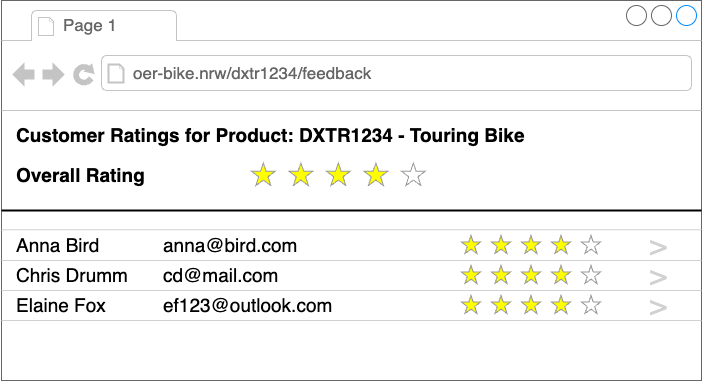

The diagram above was exported from draw.io. Its source (the exported page's mxGraphModel, read from the mxfile embedded in the PNG):
<mxGraphModel dx="1219" dy="1194" grid="1" gridSize="10" guides="1" tooltips="1" connect="1" arrows="1" fold="1" page="1" pageScale="1" pageWidth="827" pageHeight="1169" math="0" shadow="0">
  <root>
    <mxCell id="0" />
    <mxCell id="1" parent="0" />
    <mxCell id="2" value="" style="strokeWidth=1;shadow=0;dashed=0;align=center;html=1;shape=mxgraph.mockup.containers.browserWindow;rSize=0;strokeColor=#666666;strokeColor2=#008cff;strokeColor3=#c4c4c4;mainText=,;recursiveResize=0;" vertex="1" parent="1">
      <mxGeometry x="160" y="10" width="700" height="380" as="geometry" />
    </mxCell>
    <mxCell id="3" value="Page 1" style="strokeWidth=1;shadow=0;dashed=0;align=center;html=1;shape=mxgraph.mockup.containers.anchor;fontSize=17;fontColor=#666666;align=left;" vertex="1" parent="2">
      <mxGeometry x="60" y="12" width="110" height="26" as="geometry" />
    </mxCell>
    <mxCell id="4" value="oer-bike.nrw/dxtr1234/feedback" style="strokeWidth=1;shadow=0;dashed=0;align=center;html=1;shape=mxgraph.mockup.containers.anchor;rSize=0;fontSize=17;fontColor=#666666;align=left;" vertex="1" parent="2">
      <mxGeometry x="130" y="60" width="250" height="26" as="geometry" />
    </mxCell>
    <mxCell id="5" value="" style="verticalLabelPosition=bottom;shadow=0;dashed=0;align=center;html=1;verticalAlign=top;strokeWidth=1;shape=mxgraph.mockup.misc.rating;strokeColor=#999999;fillColor=#ffff00;emptyFillColor=#ffffff;grade=4;ratingScale=5;ratingStyle=star;" vertex="1" parent="2">
      <mxGeometry x="250" y="162.5" width="160" height="25" as="geometry" />
    </mxCell>
    <mxCell id="6" value="&lt;b style=&quot;font-size: 19px;&quot;&gt;&lt;font style=&quot;font-size: 19px;&quot;&gt;Customer Ratings for Product: DXTR1234 - Touring Bike&lt;/font&gt;&lt;/b&gt;" style="text;html=1;strokeColor=none;fillColor=none;align=left;verticalAlign=middle;whiteSpace=wrap;rounded=0;fontSize=19;" vertex="1" parent="2">
      <mxGeometry x="13" y="120" width="537" height="30" as="geometry" />
    </mxCell>
    <mxCell id="7" value="Anna Bird" style="text;html=1;strokeColor=none;fillColor=none;align=left;verticalAlign=middle;whiteSpace=wrap;rounded=0;fontSize=19;" vertex="1" parent="2">
      <mxGeometry x="13" y="230" width="140" height="30" as="geometry" />
    </mxCell>
    <mxCell id="8" value="" style="verticalLabelPosition=bottom;shadow=0;dashed=0;align=center;html=1;verticalAlign=top;strokeWidth=1;shape=mxgraph.mockup.misc.rating;strokeColor=#999999;fillColor=#ffff00;emptyFillColor=#ffffff;grade=4;ratingScale=5;ratingStyle=star;" vertex="1" parent="2">
      <mxGeometry x="460" y="265" width="150" height="20" as="geometry" />
    </mxCell>
    <mxCell id="9" value="Chris Drumm" style="text;html=1;strokeColor=none;fillColor=none;align=left;verticalAlign=middle;whiteSpace=wrap;rounded=0;fontSize=19;" vertex="1" parent="2">
      <mxGeometry x="13" y="260" width="140" height="30" as="geometry" />
    </mxCell>
    <mxCell id="10" value="" style="verticalLabelPosition=bottom;shadow=0;dashed=0;align=center;html=1;verticalAlign=top;strokeWidth=1;shape=mxgraph.mockup.misc.rating;strokeColor=#999999;fillColor=#ffff00;emptyFillColor=#ffffff;grade=4;ratingScale=5;ratingStyle=star;" vertex="1" parent="2">
      <mxGeometry x="460" y="295" width="150" height="20" as="geometry" />
    </mxCell>
    <mxCell id="11" value="Elaine Fox" style="text;html=1;strokeColor=none;fillColor=none;align=left;verticalAlign=middle;whiteSpace=wrap;rounded=0;fontSize=19;" vertex="1" parent="2">
      <mxGeometry x="13" y="290" width="140" height="30" as="geometry" />
    </mxCell>
    <mxCell id="12" value="&lt;b style=&quot;font-size: 19px;&quot;&gt;&lt;font style=&quot;font-size: 19px;&quot;&gt;Overall Rating&lt;/font&gt;&lt;/b&gt;" style="text;html=1;strokeColor=none;fillColor=none;align=left;verticalAlign=middle;whiteSpace=wrap;rounded=0;fontSize=19;" vertex="1" parent="2">
      <mxGeometry x="13" y="160" width="217" height="30" as="geometry" />
    </mxCell>
    <mxCell id="13" value="" style="verticalLabelPosition=bottom;shadow=0;dashed=0;align=center;html=1;verticalAlign=top;strokeWidth=1;shape=mxgraph.mockup.misc.rating;strokeColor=#999999;fillColor=#ffff00;emptyFillColor=#ffffff;grade=4;ratingScale=5;ratingStyle=star;" vertex="1" parent="2">
      <mxGeometry x="460" y="235" width="150" height="20" as="geometry" />
    </mxCell>
    <mxCell id="14" value="" style="endArrow=none;html=1;rounded=0;fontSize=19;strokeWidth=2;" edge="1" parent="2">
      <mxGeometry width="50" height="50" relative="1" as="geometry">
        <mxPoint y="210" as="sourcePoint" />
        <mxPoint x="700" y="210" as="targetPoint" />
      </mxGeometry>
    </mxCell>
    <mxCell id="15" value="" style="endArrow=none;html=1;rounded=0;fontSize=19;strokeWidth=1;strokeColor=#D1D1D1;" edge="1" parent="2">
      <mxGeometry width="50" height="50" relative="1" as="geometry">
        <mxPoint y="260" as="sourcePoint" />
        <mxPoint x="700.0000000000002" y="260" as="targetPoint" />
      </mxGeometry>
    </mxCell>
    <mxCell id="16" value="" style="endArrow=none;html=1;rounded=0;fontSize=19;strokeWidth=1;strokeColor=#D1D1D1;" edge="1" parent="2">
      <mxGeometry width="50" height="50" relative="1" as="geometry">
        <mxPoint y="290" as="sourcePoint" />
        <mxPoint x="700.0000000000002" y="290" as="targetPoint" />
      </mxGeometry>
    </mxCell>
    <mxCell id="17" value="" style="endArrow=none;html=1;rounded=0;fontSize=19;strokeWidth=1;strokeColor=#D1D1D1;" edge="1" parent="2">
      <mxGeometry width="50" height="50" relative="1" as="geometry">
        <mxPoint y="320" as="sourcePoint" />
        <mxPoint x="700.0000000000002" y="320" as="targetPoint" />
      </mxGeometry>
    </mxCell>
    <mxCell id="18" value="" style="endArrow=none;html=1;rounded=0;fontSize=19;strokeWidth=1;strokeColor=#D1D1D1;" edge="1" parent="2">
      <mxGeometry width="50" height="50" relative="1" as="geometry">
        <mxPoint y="229.31" as="sourcePoint" />
        <mxPoint x="700.0000000000002" y="229.31" as="targetPoint" />
      </mxGeometry>
    </mxCell>
    <mxCell id="19" value="&amp;gt;" style="text;html=1;strokeColor=none;fillColor=none;align=left;verticalAlign=middle;whiteSpace=wrap;rounded=0;fontSize=28;strokeWidth=8;fontColor=#D1D1D1;" vertex="1" parent="2">
      <mxGeometry x="647" y="230" width="20" height="30" as="geometry" />
    </mxCell>
    <mxCell id="20" value="&amp;gt;" style="text;html=1;strokeColor=none;fillColor=none;align=left;verticalAlign=middle;whiteSpace=wrap;rounded=0;fontSize=28;strokeWidth=8;fontColor=#D1D1D1;" vertex="1" parent="2">
      <mxGeometry x="647" y="260" width="20" height="30" as="geometry" />
    </mxCell>
    <mxCell id="21" value="&amp;gt;" style="text;html=1;strokeColor=none;fillColor=none;align=left;verticalAlign=middle;whiteSpace=wrap;rounded=0;fontSize=28;strokeWidth=8;fontColor=#D1D1D1;" vertex="1" parent="2">
      <mxGeometry x="647" y="290" width="20" height="30" as="geometry" />
    </mxCell>
    <mxCell id="22" value="anna@bird.com" style="text;html=1;strokeColor=none;fillColor=none;align=left;verticalAlign=middle;whiteSpace=wrap;rounded=0;fontSize=19;" vertex="1" parent="2">
      <mxGeometry x="160" y="230" width="140" height="30" as="geometry" />
    </mxCell>
    <mxCell id="23" value="cd@mail.com" style="text;html=1;strokeColor=none;fillColor=none;align=left;verticalAlign=middle;whiteSpace=wrap;rounded=0;fontSize=19;" vertex="1" parent="2">
      <mxGeometry x="160" y="260" width="140" height="30" as="geometry" />
    </mxCell>
    <mxCell id="24" value="ef123@outlook.com" style="text;html=1;strokeColor=none;fillColor=none;align=left;verticalAlign=middle;whiteSpace=wrap;rounded=0;fontSize=19;" vertex="1" parent="2">
      <mxGeometry x="160" y="290" width="140" height="30" as="geometry" />
    </mxCell>
  </root>
</mxGraphModel>